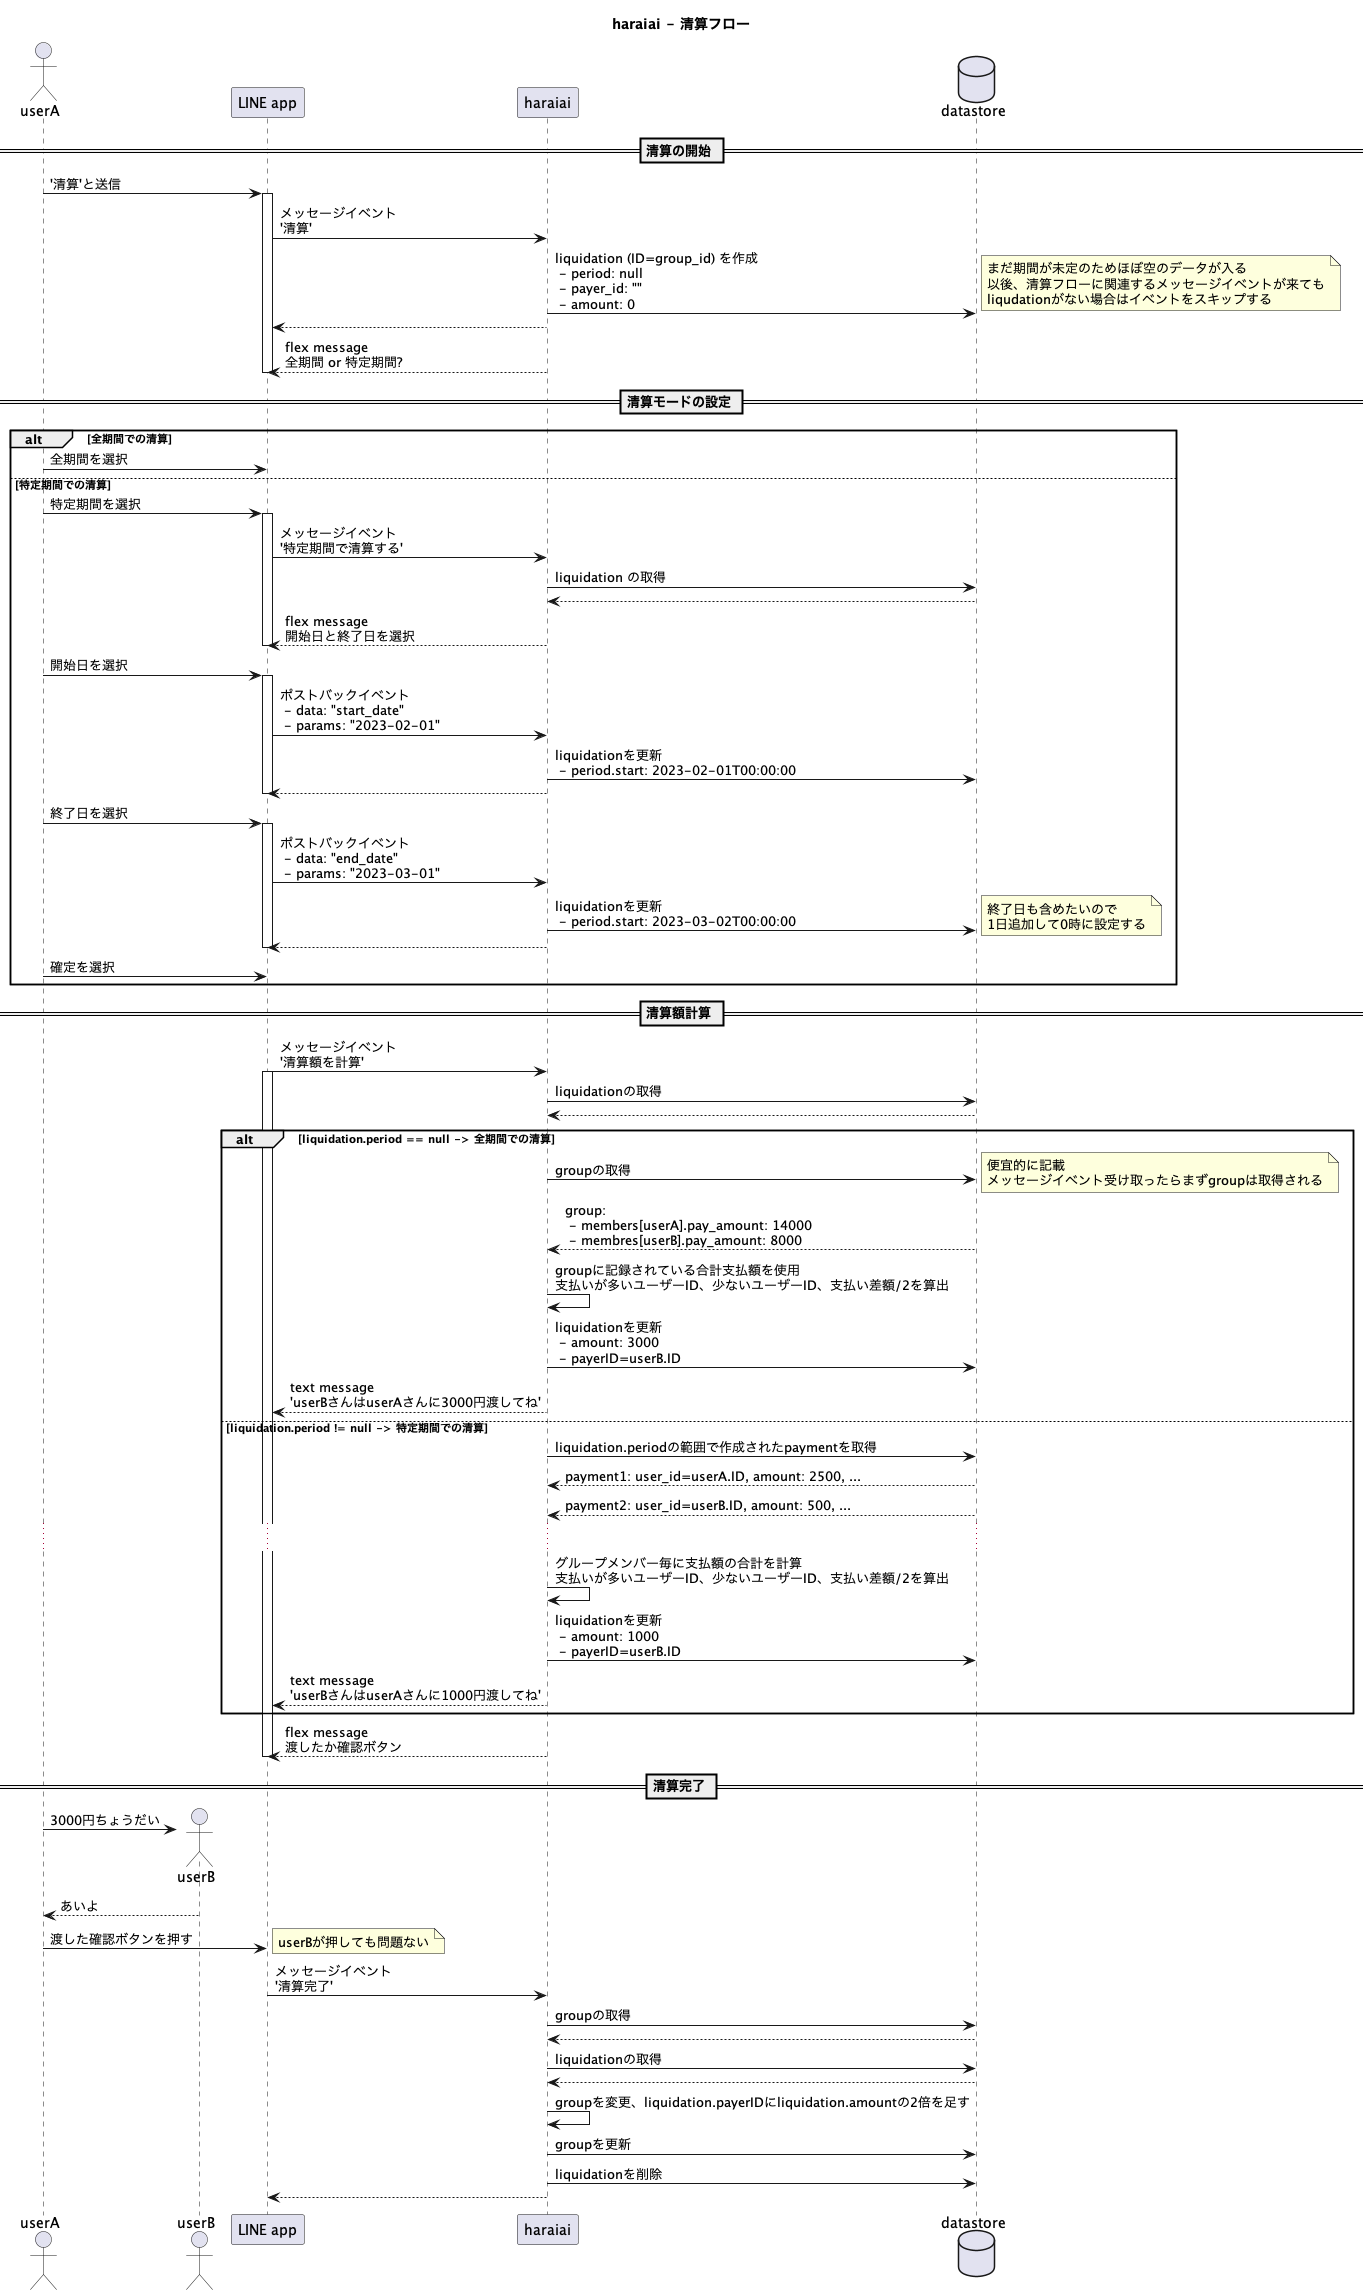

The diagram above was rendered by PlantUML. Its source (embedded in the PNG):
@startuml
title haraiai - 清算フロー

actor userA as u
actor userB as uB

participant "LINE app" as c

participant haraiai as s
database datastore as d

== 清算の開始 ==

u -> c: '清算'と送信
activate c
c -> s: メッセージイベント\n'清算'
s -> d: liquidation (ID=group_id) を作成\n - period: null\n - payer_id: ""\n - amount: 0
note right
    まだ期間が未定のためほぼ空のデータが入る
    以後、清算フローに関連するメッセージイベントが来ても
    liqudationがない場合はイベントをスキップする
end note
c <-- s:
c <-- s: flex message\n全期間 or 特定期間?
deactivate c

== 清算モードの設定 ==
alt 全期間での清算
u -> c: 全期間を選択
else 特定期間での清算
u -> c: 特定期間を選択
activate c
c -> s: メッセージイベント\n'特定期間で清算する'
s -> d: liquidation の取得
s <-- d
c <-- s: flex message\n開始日と終了日を選択
deactivate c

u -> c: 開始日を選択
activate c
c -> s: ポストバックイベント\n - data: "start_date"\n - params: "2023-02-01"
s -> d: liquidationを更新\n - period.start: 2023-02-01T00:00:00
c <-- s:
deactivate c

u -> c: 終了日を選択
activate c
c -> s: ポストバックイベント\n - data: "end_date"\n - params: "2023-03-01"
s -> d: liquidationを更新\n - period.start: 2023-03-02T00:00:00
note right : 終了日も含めたいので\n1日追加して0時に設定する
c <-- s:
deactivate c

u -> c: 確定を選択
end alt

== 清算額計算 ==
c -> s: メッセージイベント\n'清算額を計算'
activate c
s -> d: liquidationの取得
s <-- d
alt liquidation.period == null -> 全期間での清算
s -> d: groupの取得
note right : 便宜的に記載\nメッセージイベント受け取ったらまずgroupは取得される
s <-- d: group:\n - members[userA].pay_amount: 14000\n - membres[userB].pay_amount: 8000
s -> s: groupに記録されている合計支払額を使用\n支払いが多いユーザーID、少ないユーザーID、支払い差額/2を算出
s -> d: liquidationを更新\n - amount: 3000\n - payerID=userB.ID
c <-- s: text message\n'userBさんはuserAさんに3000円渡してね'
else liquidation.period != null -> 特定期間での清算
s -> d: liquidation.periodの範囲で作成されたpaymentを取得
s <-- d: payment1: user_id=userA.ID, amount: 2500, ...
s <-- d: payment2: user_id=userB.ID, amount: 500, ...
...
s -> s: グループメンバー毎に支払額の合計を計算\n支払いが多いユーザーID、少ないユーザーID、支払い差額/2を算出
s -> d: liquidationを更新\n - amount: 1000\n - payerID=userB.ID
c <-- s: text message\n'userBさんはuserAさんに1000円渡してね'
end alt

c <-- s: flex message\n渡したか確認ボタン
deactivate c

== 清算完了 ==
create uB
u -> uB : 3000円ちょうだい
u <-- uB : あいよ

u -> c: 渡した確認ボタンを押す
note right: userBが押しても問題ない
c -> s: メッセージイベント\n'清算完了'
s -> d: groupの取得
s <-- d:
s -> d: liquidationの取得
s <-- d
s -> s: groupを変更、liquidation.payerIDにliquidation.amountの2倍を足す
s -> d : groupを更新
s -> d : liquidationを削除
c <-- s

@enduml